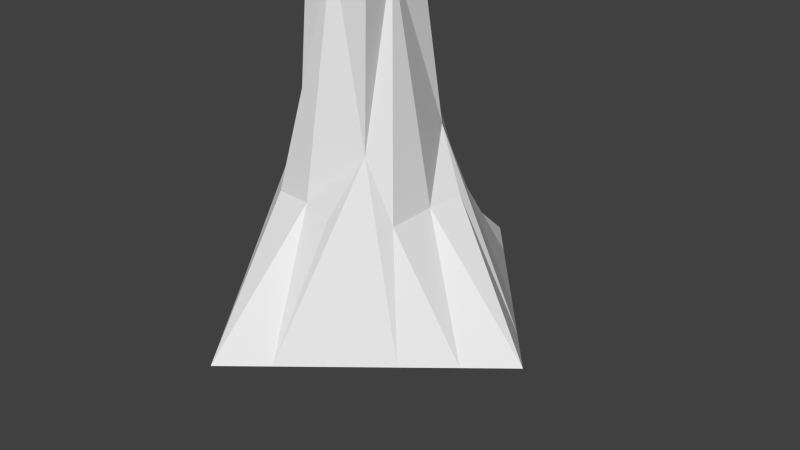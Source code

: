 # Source: Stalaktyt_dlugi_random3_textured.blend  (saved by Blender 2.76.0; exported with 4.5.12 LTS)
import bpy
from mathutils import Matrix  # noqa: F401  (used for matrix-valued properties, if any)

bpy.ops.wm.read_factory_settings(use_empty=True)
scene = bpy.context.scene
scene.name = 'Scene'

# ---- collections
col_collection_1 = bpy.data.collections.new('Collection 1'); scene.collection.children.link(col_collection_1)

# ---- world
world_world = bpy.data.worlds.new('World'); scene.world = world_world
world_world.color = (0.05088, 0.05088, 0.05088)
world_world.use_sun_shadow = False
world_world.sun_shadow_jitter_overblur = 0.0
world_world.cycles.sampling_method = 'MANUAL'
world_world.cycles.sample_map_resolution = 256

# ---- cameras
cam_camera = bpy.data.cameras.new('Camera')
cam_camera.clip_end = 100.0
cam_camera.lens = 35.0
cam_camera.sensor_width = 32.0
cam_camera.sensor_height = 18.0
cam_camera.ortho_scale = 7.314
cam_camera.dof.focus_distance = 0.0
cam_camera.dof.aperture_fstop = 128.0

# ---- meshes
me_cube_002 = bpy.data.meshes.new('Cube.002')
me_cube_002.from_pydata([(-1.5, -1.0, -0.5), (-0.5842, -0.5891, 1.761), (-1.5, 1.0, -0.5), (-0.5751, 0.491, 1.767), (1.5, -1.0, -0.5), (0.661, -0.6618, 1.726), (1.5, 1.0, -0.5), (0.5416, 0.6766, 1.74), (-0.5346, 0.05151, 3.829), (-2.5, 0.0, -0.5), (-0.06495, 0.4352, 3.945), (0.0, 2.5, -0.5), (0.4194, 0.01406, 3.797), (2.5, 0.0, -0.5), (-0.01101, -0.4597, 3.876), (0.0, -2.5, -0.5), (-2.0, -0.5, -0.5), (-0.5, 2.0, -0.5), (2.0, 0.5, -0.5), (0.5, -2.0, -0.5), (-2.0, 0.5, -0.5), (0.5, 2.0, -0.5), (2.0, -0.5, -0.5), (-0.5, -2.0, -0.5), (0.01974, -1.022, 1.068), (0.9988, 0.01892, 0.9905), (0.02924, 0.8845, 0.9846), (-0.9915, -0.003321, 0.9861), (-1.002, 0.5016, 0.9977), (-0.9856, -0.514, 1.001), (0.4808, 1.045, 0.9736), (-0.4918, 0.9385, 0.9214), (1.006, -0.5756, 0.9484), (1.046, 0.4782, 1.016), (-0.5557, -0.9763, 1.024), (0.4475, -1.058, 1.012), (0.475, -0.3931, 4.141), (0.3546, 0.4664, 4.036), (-0.4488, -0.4236, 4.163), (-0.4075, 0.4288, 4.084), (0.2417, 0.005053, 6.005), (0.01151, 0.1841, 6.008), (-0.2062, -0.02853, 5.989), (-0.02696, -0.199, 5.995), (-0.2491, -0.195, 5.979), (-0.1487, 0.1033, 5.932), (0.196, 0.2252, 5.964), (0.2137, -0.2146, 6.001), (0.1263, -0.009986, 6.131), (0.1088, -0.1006, 6.096), (0.1229, 0.05607, 6.093), (0.003917, 0.1157, 6.094), (-0.0008183, -0.1164, 6.099), (-0.1027, -0.1159, 6.101), (-0.126, 0.02098, 6.088), (-0.1056, 0.08101, 6.064)], [], [(29, 27, 9, 16), (12, 5, 32, 25), (3, 31, 17, 2), (27, 28, 20, 9), (8, 3, 28, 27), (10, 7, 30, 26), (26, 30, 21, 11), (1, 8, 27, 29), (25, 32, 22, 13), (16, 9, 20, 2, 17, 11, 21, 6, 18, 13, 22, 4, 19, 15, 23, 0), (7, 33, 18, 6), (32, 5, 4, 22), (28, 3, 2, 20), (30, 7, 6, 21), (1, 29, 16, 0), (33, 25, 13, 18), (3, 10, 26, 31), (7, 12, 25, 33), (14, 1, 34, 24), (5, 14, 24, 35), (31, 26, 11, 17), (15, 24, 34, 23), (19, 35, 24, 15), (19, 4, 5, 35), (23, 34, 1, 0), (5, 12, 36), (12, 7, 37), (7, 10, 37), (14, 5, 36), (1, 14, 38), (8, 1, 38), (48, 40, 46, 50), (3, 8, 39), (10, 3, 39), (55, 54, 53, 52, 49, 48, 50, 51), (50, 46, 41, 51), (55, 51, 41, 45), (55, 45, 42, 54), (53, 54, 42, 44), (52, 53, 44, 43), (49, 47, 40, 48), (52, 43, 47, 49), (10, 41, 46, 37), (10, 39, 45, 41), (37, 46, 40, 12), (36, 12, 40, 47), (14, 36, 47, 43), (14, 43, 44, 38), (8, 38, 44, 42), (8, 42, 45, 39)])
_uv = me_cube_002.uv_layers.new(name='UVMap')
_uv.uv.foreach_set('vector', [0.9703, 0.1564, 0.9195, 0.1609, 0.9007, 0.0, 0.9503, 0.0007094, 0.2218, 0.4499, 0.101, 0.2738, 0.08449, 0.1961, 0.1424, 0.1845, 0.7608, 0.2366, 0.7311, 0.1539, 0.6915, 0.008656, 0.8018, 0.0, 0.9195, 0.1609, 0.8696, 0.1678, 0.8512, 0.01243, 0.9007, 0.0, 0.9488, 0.4376, 0.8802, 0.2464, 0.8696, 0.1678, 0.9195, 0.1609, 0.7524, 0.4517, 0.6493, 0.2537, 0.6361, 0.1765, 0.6823, 0.1705, 0.6823, 0.1705, 0.6361, 0.1765, 0.5943, 0.02809, 0.6364, 0.01298, 0.9871, 0.233, 0.9488, 0.4376, 0.9195, 0.1609, 0.9703, 0.1564, 0.1424, 0.1845, 0.08449, 0.1961, 0.04069, 0.05, 0.08138, 0.03166, 0.6649, 1.0, 0.5943, 1.0, 0.5943, 0.9317, 0.5943, 0.8634, 0.5943, 0.7268, 0.5943, 0.6585, 0.6649, 0.6585, 0.8061, 0.6585, 0.8767, 0.6585, 0.9473, 0.6585, 0.9473, 0.7268, 0.9473, 0.7951, 0.9473, 0.9317, 0.9473, 1.0, 0.8767, 1.0, 0.7355, 1.0, 0.2308, 0.2412, 0.1862, 0.1743, 0.1362, 0.02375, 0.1909, 0.01583, 0.08449, 0.1961, 0.101, 0.2738, 0.0, 0.06834, 0.04069, 0.05, 0.8696, 0.1678, 0.8802, 0.2464, 0.8018, 0.02485, 0.8512, 0.01243, 0.2473, 0.1614, 0.2308, 0.2412, 0.1909, 0.01583, 0.3005, 0.0, 0.9871, 0.233, 0.9703, 0.1564, 0.9503, 0.0007094, 1.0, 0.001419, 0.1862, 0.1743, 0.1424, 0.1845, 0.08138, 0.03166, 0.1362, 0.02375, 0.7608, 0.2366, 0.7524, 0.4517, 0.6823, 0.1705, 0.7311, 0.1539, 0.2308, 0.2412, 0.2218, 0.4499, 0.1424, 0.1845, 0.1862, 0.1743, 0.5312, 0.4477, 0.4344, 0.2602, 0.422, 0.1834, 0.4791, 0.1758, 0.5555, 0.2323, 0.5312, 0.4477, 0.4791, 0.1758, 0.5198, 0.1619, 0.7311, 0.1539, 0.6823, 0.1705, 0.6364, 0.01298, 0.6915, 0.008656, 0.4427, 0.0, 0.4791, 0.1758, 0.422, 0.1834, 0.3953, 0.01989, 0.4933, 0.00129, 0.5198, 0.1619, 0.4791, 0.1758, 0.4427, 0.0, 0.4933, 0.00129, 0.5943, 0.003871, 0.5555, 0.2323, 0.5198, 0.1619, 0.3953, 0.01989, 0.422, 0.1834, 0.4344, 0.2602, 0.3005, 0.05967, 0.101, 0.2738, 0.2218, 0.4499, 0.1909, 0.4917, 0.2218, 0.4499, 0.2308, 0.2412, 0.272, 0.4608, 0.6493, 0.2537, 0.7524, 0.4517, 0.7129, 0.4682, 0.5312, 0.4477, 0.5555, 0.2323, 0.584, 0.4645, 0.4344, 0.2602, 0.5312, 0.4477, 0.4939, 0.4831, 0.9488, 0.4376, 0.9871, 0.233, 1.0, 0.4648, 0.2833, 0.6692, 0.2799, 0.6559, 0.3005, 0.6468, 0.2887, 0.6639, 0.8802, 0.2464, 0.9488, 0.4376, 0.9146, 0.4678, 0.7524, 0.4517, 0.7608, 0.2366, 0.7884, 0.4582, 0.3009, 0.6808, 0.3005, 0.6746, 0.3058, 0.6622, 0.3156, 0.6643, 0.3259, 0.6681, 0.3261, 0.6768, 0.3239, 0.6831, 0.3112, 0.6862, 0.3239, 0.6831, 0.3261, 0.7012, 0.3095, 0.6932, 0.3112, 0.6862, 0.8004, 0.654, 0.7898, 0.6585, 0.7866, 0.6499, 0.8018, 0.6405, 0.9733, 0.6557, 0.9694, 0.6429, 0.9832, 0.6461, 0.9795, 0.6571, 0.9932, 0.657, 0.9795, 0.6571, 0.9832, 0.6461, 0.9995, 0.6426, 0.5755, 0.6601, 0.5655, 0.6622, 0.5487, 0.652, 0.5707, 0.6493, 0.274, 0.6684, 0.2592, 0.6615, 0.2799, 0.6559, 0.2833, 0.6692, 0.5755, 0.6601, 0.5707, 0.6493, 0.5943, 0.645, 0.5862, 0.6581, 0.7524, 0.4517, 0.7866, 0.6499, 0.7673, 0.6489, 0.7129, 0.4682, 0.7524, 0.4517, 0.7884, 0.4582, 0.8018, 0.6405, 0.7866, 0.6499, 0.272, 0.4608, 0.3005, 0.6468, 0.2799, 0.6559, 0.2218, 0.4499, 0.1909, 0.4917, 0.2218, 0.4499, 0.2799, 0.6559, 0.2592, 0.6615, 0.5312, 0.4477, 0.584, 0.4645, 0.5943, 0.645, 0.5707, 0.6493, 0.5312, 0.4477, 0.5707, 0.6493, 0.5487, 0.652, 0.4939, 0.4831, 0.9488, 0.4376, 1.0, 0.4648, 0.9995, 0.6426, 0.9832, 0.6461, 0.9488, 0.4376, 0.9832, 0.6461, 0.9694, 0.6429, 0.9146, 0.4678])
me_cube_002.use_remesh_preserve_volume = False
me_cube_002.use_remesh_preserve_attributes = False
me_cube_002.use_mirror_vertex_groups = False
me_cube_002.update()

# ---- objects
ob_rockbase = bpy.data.objects.new('RockBase', me_cube_002)
ob_camera = bpy.data.objects.new('Camera', cam_camera)

# ---- transforms, parenting, visibility, modifiers, constraints
ob_rockbase.location = (0.0, 0.0, 0.0)
ob_rockbase.lineart.crease_threshold = 0.0
ob_camera.location = (7.481, -6.508, 5.344)
ob_camera.rotation_euler = (1.109, 0.01082, 0.8149)
ob_camera.lock_rotations_4d = False
ob_camera.empty_display_type = 'ARROWS'
ob_camera.color = (0.0, 0.0, 0.0, 0.0)
ob_camera.display_type = 'WIRE'
ob_camera.lineart.crease_threshold = 0.0

# ---- collection membership
col_collection_1.objects.link(ob_rockbase)
col_collection_1.objects.link(ob_camera)

# ---- scene / render settings (as saved in the file)
scene.camera = ob_camera
scene.frame_start = 1; scene.frame_end = 250; scene.frame_set(1)
scene.render.engine = 'BLENDER_EEVEE_NEXT'
scene.render.resolution_percentage = 50
scene.render.dither_intensity = 0.0
scene.cycles.use_denoising = False
scene.cycles.samples = 10
scene.cycles.sampling_pattern = 'TABULATED_SOBOL'
scene.cycles.light_sampling_threshold = 0.0
scene.cycles.use_adaptive_sampling = False
scene.cycles.use_light_tree = False
scene.cycles.blur_glossy = 0.0
scene.cycles.pixel_filter_type = 'GAUSSIAN'
scene.cycles.sample_clamp_indirect = 0.0
scene.view_settings.view_transform = 'Standard'
bpy.context.view_layer.update()

# ---- added for rendering (the .blend has no usable light): sun
light_auto_sun = bpy.data.lights.new('AutoSun', 'SUN')
light_auto_sun.energy = 3.0
light_auto_sun.angle = 0.0523599
ob_auto_sun = bpy.data.objects.new('AutoSun', light_auto_sun)
scene.collection.objects.link(ob_auto_sun)
ob_auto_sun.rotation_euler = (0.872665, 0.174533, 0.523599)
bpy.context.view_layer.update()
